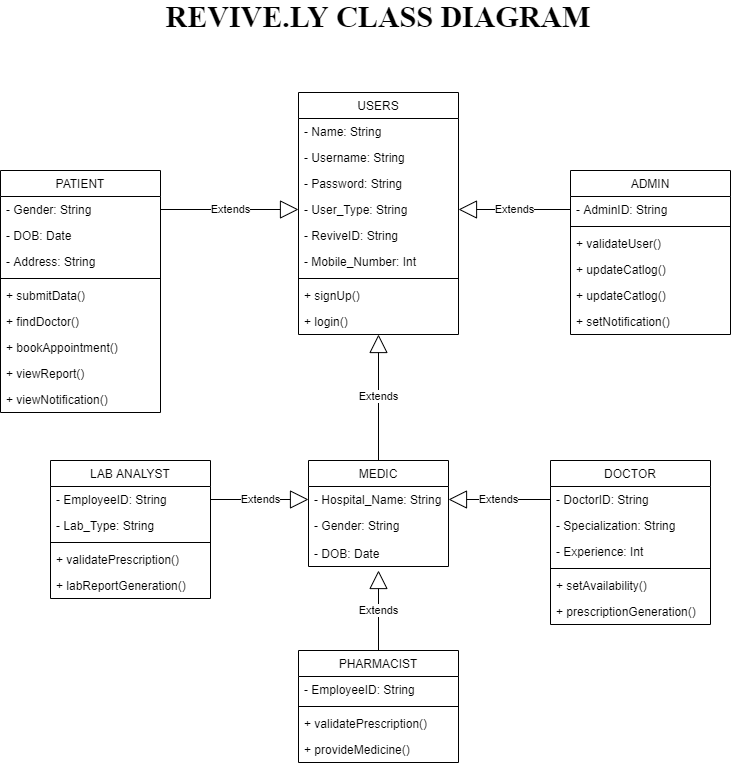

The diagram above was exported from draw.io. Its source (the exported page's mxGraphModel, read from the mxfile embedded in the PNG):
<mxGraphModel dx="1564" dy="842" grid="1" gridSize="10" guides="1" tooltips="1" connect="1" arrows="1" fold="1" page="1" pageScale="1" pageWidth="827" pageHeight="1169" math="0" shadow="0">
  <root>
    <mxCell id="WIyWlLk6GJQsqaUBKTNV-0" />
    <mxCell id="WIyWlLk6GJQsqaUBKTNV-1" parent="WIyWlLk6GJQsqaUBKTNV-0" />
    <mxCell id="Uhc_5Wej4TeHDWOHPSPg-25" value="Extends" style="endArrow=block;endSize=16;endFill=0;html=1;entryX=0;entryY=0.5;entryDx=0;entryDy=0;" edge="1" parent="WIyWlLk6GJQsqaUBKTNV-1" target="zkfFHV4jXpPFQw0GAbJ--21">
      <mxGeometry width="160" relative="1" as="geometry">
        <mxPoint x="190" y="259" as="sourcePoint" />
        <mxPoint x="328" y="262.5" as="targetPoint" />
        <Array as="points" />
      </mxGeometry>
    </mxCell>
    <mxCell id="Uhc_5Wej4TeHDWOHPSPg-26" value="Extends" style="endArrow=block;endSize=16;endFill=0;html=1;entryX=1;entryY=0.5;entryDx=0;entryDy=0;exitX=0;exitY=0.5;exitDx=0;exitDy=0;" edge="1" parent="WIyWlLk6GJQsqaUBKTNV-1" source="Uhc_5Wej4TeHDWOHPSPg-2" target="zkfFHV4jXpPFQw0GAbJ--21">
      <mxGeometry width="160" relative="1" as="geometry">
        <mxPoint x="200" y="269" as="sourcePoint" />
        <mxPoint x="338" y="269" as="targetPoint" />
        <Array as="points" />
      </mxGeometry>
    </mxCell>
    <mxCell id="Uhc_5Wej4TeHDWOHPSPg-34" value="Extends" style="endArrow=block;endSize=16;endFill=0;html=1;exitX=0.5;exitY=0;exitDx=0;exitDy=0;" edge="1" parent="WIyWlLk6GJQsqaUBKTNV-1" source="Uhc_5Wej4TeHDWOHPSPg-39" target="zkfFHV4jXpPFQw0GAbJ--24">
      <mxGeometry width="160" relative="1" as="geometry">
        <mxPoint x="408" y="460" as="sourcePoint" />
        <mxPoint x="338" y="269" as="targetPoint" />
        <Array as="points" />
      </mxGeometry>
    </mxCell>
    <mxCell id="Uhc_5Wej4TeHDWOHPSPg-50" value="Extends" style="endArrow=block;endSize=16;endFill=0;html=1;exitX=0;exitY=0.5;exitDx=0;exitDy=0;entryX=1;entryY=0.5;entryDx=0;entryDy=0;" edge="1" parent="WIyWlLk6GJQsqaUBKTNV-1" source="Uhc_5Wej4TeHDWOHPSPg-44" target="Uhc_5Wej4TeHDWOHPSPg-40">
      <mxGeometry width="160" relative="1" as="geometry">
        <mxPoint x="418" y="520" as="sourcePoint" />
        <mxPoint x="418" y="444" as="targetPoint" />
        <Array as="points" />
      </mxGeometry>
    </mxCell>
    <mxCell id="Uhc_5Wej4TeHDWOHPSPg-56" value="Extends" style="endArrow=block;endSize=16;endFill=0;html=1;exitX=0.5;exitY=0;exitDx=0;exitDy=0;entryX=0.5;entryY=1.154;entryDx=0;entryDy=0;entryPerimeter=0;" edge="1" parent="WIyWlLk6GJQsqaUBKTNV-1" source="Uhc_5Wej4TeHDWOHPSPg-51" target="Uhc_5Wej4TeHDWOHPSPg-42">
      <mxGeometry width="160" relative="1" as="geometry">
        <mxPoint x="418" y="520" as="sourcePoint" />
        <mxPoint x="418" y="444" as="targetPoint" />
        <Array as="points" />
      </mxGeometry>
    </mxCell>
    <mxCell id="Uhc_5Wej4TeHDWOHPSPg-63" value="Extends" style="endArrow=block;endSize=16;endFill=0;html=1;exitX=1;exitY=0.5;exitDx=0;exitDy=0;entryX=0;entryY=0.5;entryDx=0;entryDy=0;" edge="1" parent="WIyWlLk6GJQsqaUBKTNV-1" source="Uhc_5Wej4TeHDWOHPSPg-58" target="Uhc_5Wej4TeHDWOHPSPg-40">
      <mxGeometry width="160" relative="1" as="geometry">
        <mxPoint x="590" y="559" as="sourcePoint" />
        <mxPoint x="488" y="559" as="targetPoint" />
        <Array as="points" />
      </mxGeometry>
    </mxCell>
    <mxCell id="Uhc_5Wej4TeHDWOHPSPg-66" value="REVIVE.LY CLASS DIAGRAM" style="text;align=center;fontStyle=1;verticalAlign=middle;spacingLeft=3;spacingRight=3;strokeColor=none;rotatable=0;points=[[0,0.5],[1,0.5]];portConstraint=eastwest;fontFamily=Times New Roman;fontSize=30;" vertex="1" parent="WIyWlLk6GJQsqaUBKTNV-1">
      <mxGeometry x="183" y="50" width="450" height="26" as="geometry" />
    </mxCell>
    <mxCell id="zkfFHV4jXpPFQw0GAbJ--17" value="USERS" style="swimlane;fontStyle=0;align=center;verticalAlign=top;childLayout=stackLayout;horizontal=1;startSize=26;horizontalStack=0;resizeParent=1;resizeLast=0;collapsible=1;marginBottom=0;rounded=0;shadow=0;strokeWidth=1;" parent="WIyWlLk6GJQsqaUBKTNV-1" vertex="1">
      <mxGeometry x="328" y="142" width="160" height="242" as="geometry">
        <mxRectangle x="550" y="140" width="160" height="26" as="alternateBounds" />
      </mxGeometry>
    </mxCell>
    <mxCell id="zkfFHV4jXpPFQw0GAbJ--18" value="- Name: String" style="text;align=left;verticalAlign=top;spacingLeft=4;spacingRight=4;overflow=hidden;rotatable=0;points=[[0,0.5],[1,0.5]];portConstraint=eastwest;" parent="zkfFHV4jXpPFQw0GAbJ--17" vertex="1">
      <mxGeometry y="26" width="160" height="26" as="geometry" />
    </mxCell>
    <mxCell id="zkfFHV4jXpPFQw0GAbJ--19" value="- Username: String " style="text;align=left;verticalAlign=top;spacingLeft=4;spacingRight=4;overflow=hidden;rotatable=0;points=[[0,0.5],[1,0.5]];portConstraint=eastwest;rounded=0;shadow=0;html=0;" parent="zkfFHV4jXpPFQw0GAbJ--17" vertex="1">
      <mxGeometry y="52" width="160" height="26" as="geometry" />
    </mxCell>
    <mxCell id="zkfFHV4jXpPFQw0GAbJ--20" value="- Password: String" style="text;align=left;verticalAlign=top;spacingLeft=4;spacingRight=4;overflow=hidden;rotatable=0;points=[[0,0.5],[1,0.5]];portConstraint=eastwest;rounded=0;shadow=0;html=0;" parent="zkfFHV4jXpPFQw0GAbJ--17" vertex="1">
      <mxGeometry y="78" width="160" height="26" as="geometry" />
    </mxCell>
    <mxCell id="zkfFHV4jXpPFQw0GAbJ--21" value="- User_Type: String" style="text;align=left;verticalAlign=top;spacingLeft=4;spacingRight=4;overflow=hidden;rotatable=0;points=[[0,0.5],[1,0.5]];portConstraint=eastwest;rounded=0;shadow=0;html=0;" parent="zkfFHV4jXpPFQw0GAbJ--17" vertex="1">
      <mxGeometry y="104" width="160" height="26" as="geometry" />
    </mxCell>
    <mxCell id="zkfFHV4jXpPFQw0GAbJ--22" value="- ReviveID: String" style="text;align=left;verticalAlign=top;spacingLeft=4;spacingRight=4;overflow=hidden;rotatable=0;points=[[0,0.5],[1,0.5]];portConstraint=eastwest;rounded=0;shadow=0;html=0;" parent="zkfFHV4jXpPFQw0GAbJ--17" vertex="1">
      <mxGeometry y="130" width="160" height="26" as="geometry" />
    </mxCell>
    <mxCell id="Uhc_5Wej4TeHDWOHPSPg-0" value="- Mobile_Number: Int" style="text;align=left;verticalAlign=top;spacingLeft=4;spacingRight=4;overflow=hidden;rotatable=0;points=[[0,0.5],[1,0.5]];portConstraint=eastwest;rounded=0;shadow=0;html=0;" vertex="1" parent="zkfFHV4jXpPFQw0GAbJ--17">
      <mxGeometry y="156" width="160" height="26" as="geometry" />
    </mxCell>
    <mxCell id="zkfFHV4jXpPFQw0GAbJ--23" value="" style="line;html=1;strokeWidth=1;align=left;verticalAlign=middle;spacingTop=-1;spacingLeft=3;spacingRight=3;rotatable=0;labelPosition=right;points=[];portConstraint=eastwest;" parent="zkfFHV4jXpPFQw0GAbJ--17" vertex="1">
      <mxGeometry y="182" width="160" height="8" as="geometry" />
    </mxCell>
    <mxCell id="zkfFHV4jXpPFQw0GAbJ--25" value="+ signUp()" style="text;align=left;verticalAlign=top;spacingLeft=4;spacingRight=4;overflow=hidden;rotatable=0;points=[[0,0.5],[1,0.5]];portConstraint=eastwest;" parent="zkfFHV4jXpPFQw0GAbJ--17" vertex="1">
      <mxGeometry y="190" width="160" height="26" as="geometry" />
    </mxCell>
    <mxCell id="zkfFHV4jXpPFQw0GAbJ--24" value="+ login()" style="text;align=left;verticalAlign=top;spacingLeft=4;spacingRight=4;overflow=hidden;rotatable=0;points=[[0,0.5],[1,0.5]];portConstraint=eastwest;" parent="zkfFHV4jXpPFQw0GAbJ--17" vertex="1">
      <mxGeometry y="216" width="160" height="26" as="geometry" />
    </mxCell>
    <mxCell id="Uhc_5Wej4TeHDWOHPSPg-1" value="ADMIN" style="swimlane;fontStyle=0;align=center;verticalAlign=top;childLayout=stackLayout;horizontal=1;startSize=26;horizontalStack=0;resizeParent=1;resizeParentMax=0;resizeLast=0;collapsible=1;marginBottom=0;" vertex="1" parent="WIyWlLk6GJQsqaUBKTNV-1">
      <mxGeometry x="600" y="220" width="160" height="164" as="geometry" />
    </mxCell>
    <mxCell id="Uhc_5Wej4TeHDWOHPSPg-2" value="- AdminID: String" style="text;strokeColor=none;fillColor=none;align=left;verticalAlign=top;spacingLeft=4;spacingRight=4;overflow=hidden;rotatable=0;points=[[0,0.5],[1,0.5]];portConstraint=eastwest;" vertex="1" parent="Uhc_5Wej4TeHDWOHPSPg-1">
      <mxGeometry y="26" width="160" height="26" as="geometry" />
    </mxCell>
    <mxCell id="Uhc_5Wej4TeHDWOHPSPg-3" value="" style="line;strokeWidth=1;fillColor=none;align=left;verticalAlign=middle;spacingTop=-1;spacingLeft=3;spacingRight=3;rotatable=0;labelPosition=right;points=[];portConstraint=eastwest;" vertex="1" parent="Uhc_5Wej4TeHDWOHPSPg-1">
      <mxGeometry y="52" width="160" height="8" as="geometry" />
    </mxCell>
    <mxCell id="Uhc_5Wej4TeHDWOHPSPg-4" value="+ validateUser()" style="text;strokeColor=none;fillColor=none;align=left;verticalAlign=top;spacingLeft=4;spacingRight=4;overflow=hidden;rotatable=0;points=[[0,0.5],[1,0.5]];portConstraint=eastwest;" vertex="1" parent="Uhc_5Wej4TeHDWOHPSPg-1">
      <mxGeometry y="60" width="160" height="26" as="geometry" />
    </mxCell>
    <mxCell id="Uhc_5Wej4TeHDWOHPSPg-10" value="+ updateCatlog()" style="text;strokeColor=none;fillColor=none;align=left;verticalAlign=top;spacingLeft=4;spacingRight=4;overflow=hidden;rotatable=0;points=[[0,0.5],[1,0.5]];portConstraint=eastwest;" vertex="1" parent="Uhc_5Wej4TeHDWOHPSPg-1">
      <mxGeometry y="86" width="160" height="26" as="geometry" />
    </mxCell>
    <mxCell id="Uhc_5Wej4TeHDWOHPSPg-64" value="+ updateCatlog()" style="text;strokeColor=none;fillColor=none;align=left;verticalAlign=top;spacingLeft=4;spacingRight=4;overflow=hidden;rotatable=0;points=[[0,0.5],[1,0.5]];portConstraint=eastwest;" vertex="1" parent="Uhc_5Wej4TeHDWOHPSPg-1">
      <mxGeometry y="112" width="160" height="26" as="geometry" />
    </mxCell>
    <mxCell id="Uhc_5Wej4TeHDWOHPSPg-23" value="+ setNotification()" style="text;strokeColor=none;fillColor=none;align=left;verticalAlign=top;spacingLeft=4;spacingRight=4;overflow=hidden;rotatable=0;points=[[0,0.5],[1,0.5]];portConstraint=eastwest;" vertex="1" parent="Uhc_5Wej4TeHDWOHPSPg-1">
      <mxGeometry y="138" width="160" height="26" as="geometry" />
    </mxCell>
    <mxCell id="Uhc_5Wej4TeHDWOHPSPg-11" value="PATIENT" style="swimlane;fontStyle=0;align=center;verticalAlign=top;childLayout=stackLayout;horizontal=1;startSize=26;horizontalStack=0;resizeParent=1;resizeParentMax=0;resizeLast=0;collapsible=1;marginBottom=0;" vertex="1" parent="WIyWlLk6GJQsqaUBKTNV-1">
      <mxGeometry x="30" y="220" width="160" height="242" as="geometry" />
    </mxCell>
    <mxCell id="Uhc_5Wej4TeHDWOHPSPg-17" value="- Gender: String" style="text;strokeColor=none;fillColor=none;align=left;verticalAlign=top;spacingLeft=4;spacingRight=4;overflow=hidden;rotatable=0;points=[[0,0.5],[1,0.5]];portConstraint=eastwest;" vertex="1" parent="Uhc_5Wej4TeHDWOHPSPg-11">
      <mxGeometry y="26" width="160" height="26" as="geometry" />
    </mxCell>
    <mxCell id="Uhc_5Wej4TeHDWOHPSPg-18" value="- DOB: Date" style="text;strokeColor=none;fillColor=none;align=left;verticalAlign=top;spacingLeft=4;spacingRight=4;overflow=hidden;rotatable=0;points=[[0,0.5],[1,0.5]];portConstraint=eastwest;" vertex="1" parent="Uhc_5Wej4TeHDWOHPSPg-11">
      <mxGeometry y="52" width="160" height="26" as="geometry" />
    </mxCell>
    <mxCell id="Uhc_5Wej4TeHDWOHPSPg-20" value="- Address: String" style="text;strokeColor=none;fillColor=none;align=left;verticalAlign=top;spacingLeft=4;spacingRight=4;overflow=hidden;rotatable=0;points=[[0,0.5],[1,0.5]];portConstraint=eastwest;" vertex="1" parent="Uhc_5Wej4TeHDWOHPSPg-11">
      <mxGeometry y="78" width="160" height="26" as="geometry" />
    </mxCell>
    <mxCell id="Uhc_5Wej4TeHDWOHPSPg-13" value="" style="line;strokeWidth=1;fillColor=none;align=left;verticalAlign=middle;spacingTop=-1;spacingLeft=3;spacingRight=3;rotatable=0;labelPosition=right;points=[];portConstraint=eastwest;" vertex="1" parent="Uhc_5Wej4TeHDWOHPSPg-11">
      <mxGeometry y="104" width="160" height="8" as="geometry" />
    </mxCell>
    <mxCell id="Uhc_5Wej4TeHDWOHPSPg-14" value="+ submitData()" style="text;strokeColor=none;fillColor=none;align=left;verticalAlign=top;spacingLeft=4;spacingRight=4;overflow=hidden;rotatable=0;points=[[0,0.5],[1,0.5]];portConstraint=eastwest;" vertex="1" parent="Uhc_5Wej4TeHDWOHPSPg-11">
      <mxGeometry y="112" width="160" height="26" as="geometry" />
    </mxCell>
    <mxCell id="Uhc_5Wej4TeHDWOHPSPg-22" value="+ findDoctor()" style="text;strokeColor=none;fillColor=none;align=left;verticalAlign=top;spacingLeft=4;spacingRight=4;overflow=hidden;rotatable=0;points=[[0,0.5],[1,0.5]];portConstraint=eastwest;" vertex="1" parent="Uhc_5Wej4TeHDWOHPSPg-11">
      <mxGeometry y="138" width="160" height="26" as="geometry" />
    </mxCell>
    <mxCell id="Uhc_5Wej4TeHDWOHPSPg-21" value="+ bookAppointment()" style="text;strokeColor=none;fillColor=none;align=left;verticalAlign=top;spacingLeft=4;spacingRight=4;overflow=hidden;rotatable=0;points=[[0,0.5],[1,0.5]];portConstraint=eastwest;" vertex="1" parent="Uhc_5Wej4TeHDWOHPSPg-11">
      <mxGeometry y="164" width="160" height="26" as="geometry" />
    </mxCell>
    <mxCell id="Uhc_5Wej4TeHDWOHPSPg-24" value="+ viewReport()" style="text;strokeColor=none;fillColor=none;align=left;verticalAlign=top;spacingLeft=4;spacingRight=4;overflow=hidden;rotatable=0;points=[[0,0.5],[1,0.5]];portConstraint=eastwest;" vertex="1" parent="Uhc_5Wej4TeHDWOHPSPg-11">
      <mxGeometry y="190" width="160" height="26" as="geometry" />
    </mxCell>
    <mxCell id="Uhc_5Wej4TeHDWOHPSPg-65" value="+ viewNotification()" style="text;strokeColor=none;fillColor=none;align=left;verticalAlign=top;spacingLeft=4;spacingRight=4;overflow=hidden;rotatable=0;points=[[0,0.5],[1,0.5]];portConstraint=eastwest;" vertex="1" parent="Uhc_5Wej4TeHDWOHPSPg-11">
      <mxGeometry y="216" width="160" height="26" as="geometry" />
    </mxCell>
    <mxCell id="Uhc_5Wej4TeHDWOHPSPg-39" value="MEDIC" style="swimlane;fontStyle=0;childLayout=stackLayout;horizontal=1;startSize=26;fillColor=none;horizontalStack=0;resizeParent=1;resizeParentMax=0;resizeLast=0;collapsible=1;marginBottom=0;" vertex="1" parent="WIyWlLk6GJQsqaUBKTNV-1">
      <mxGeometry x="338" y="510" width="140" height="106" as="geometry" />
    </mxCell>
    <mxCell id="Uhc_5Wej4TeHDWOHPSPg-40" value="- Hospital_Name: String" style="text;strokeColor=none;fillColor=none;align=left;verticalAlign=top;spacingLeft=4;spacingRight=4;overflow=hidden;rotatable=0;points=[[0,0.5],[1,0.5]];portConstraint=eastwest;" vertex="1" parent="Uhc_5Wej4TeHDWOHPSPg-39">
      <mxGeometry y="26" width="140" height="26" as="geometry" />
    </mxCell>
    <mxCell id="Uhc_5Wej4TeHDWOHPSPg-41" value="- Gender: String" style="text;strokeColor=none;fillColor=none;align=left;verticalAlign=top;spacingLeft=4;spacingRight=4;overflow=hidden;rotatable=0;points=[[0,0.5],[1,0.5]];portConstraint=eastwest;" vertex="1" parent="Uhc_5Wej4TeHDWOHPSPg-39">
      <mxGeometry y="52" width="140" height="28" as="geometry" />
    </mxCell>
    <mxCell id="Uhc_5Wej4TeHDWOHPSPg-42" value="- DOB: Date" style="text;strokeColor=none;fillColor=none;align=left;verticalAlign=top;spacingLeft=4;spacingRight=4;overflow=hidden;rotatable=0;points=[[0,0.5],[1,0.5]];portConstraint=eastwest;" vertex="1" parent="Uhc_5Wej4TeHDWOHPSPg-39">
      <mxGeometry y="80" width="140" height="26" as="geometry" />
    </mxCell>
    <mxCell id="Uhc_5Wej4TeHDWOHPSPg-43" value="DOCTOR" style="swimlane;fontStyle=0;align=center;verticalAlign=top;childLayout=stackLayout;horizontal=1;startSize=26;horizontalStack=0;resizeParent=1;resizeParentMax=0;resizeLast=0;collapsible=1;marginBottom=0;" vertex="1" parent="WIyWlLk6GJQsqaUBKTNV-1">
      <mxGeometry x="580" y="510" width="160" height="164" as="geometry" />
    </mxCell>
    <mxCell id="Uhc_5Wej4TeHDWOHPSPg-44" value="- DoctorID: String" style="text;strokeColor=none;fillColor=none;align=left;verticalAlign=top;spacingLeft=4;spacingRight=4;overflow=hidden;rotatable=0;points=[[0,0.5],[1,0.5]];portConstraint=eastwest;" vertex="1" parent="Uhc_5Wej4TeHDWOHPSPg-43">
      <mxGeometry y="26" width="160" height="26" as="geometry" />
    </mxCell>
    <mxCell id="Uhc_5Wej4TeHDWOHPSPg-47" value="- Specialization: String" style="text;strokeColor=none;fillColor=none;align=left;verticalAlign=top;spacingLeft=4;spacingRight=4;overflow=hidden;rotatable=0;points=[[0,0.5],[1,0.5]];portConstraint=eastwest;" vertex="1" parent="Uhc_5Wej4TeHDWOHPSPg-43">
      <mxGeometry y="52" width="160" height="26" as="geometry" />
    </mxCell>
    <mxCell id="Uhc_5Wej4TeHDWOHPSPg-48" value="- Experience: Int" style="text;strokeColor=none;fillColor=none;align=left;verticalAlign=top;spacingLeft=4;spacingRight=4;overflow=hidden;rotatable=0;points=[[0,0.5],[1,0.5]];portConstraint=eastwest;" vertex="1" parent="Uhc_5Wej4TeHDWOHPSPg-43">
      <mxGeometry y="78" width="160" height="26" as="geometry" />
    </mxCell>
    <mxCell id="Uhc_5Wej4TeHDWOHPSPg-45" value="" style="line;strokeWidth=1;fillColor=none;align=left;verticalAlign=middle;spacingTop=-1;spacingLeft=3;spacingRight=3;rotatable=0;labelPosition=right;points=[];portConstraint=eastwest;" vertex="1" parent="Uhc_5Wej4TeHDWOHPSPg-43">
      <mxGeometry y="104" width="160" height="8" as="geometry" />
    </mxCell>
    <mxCell id="Uhc_5Wej4TeHDWOHPSPg-49" value="+ setAvailability()" style="text;strokeColor=none;fillColor=none;align=left;verticalAlign=top;spacingLeft=4;spacingRight=4;overflow=hidden;rotatable=0;points=[[0,0.5],[1,0.5]];portConstraint=eastwest;" vertex="1" parent="Uhc_5Wej4TeHDWOHPSPg-43">
      <mxGeometry y="112" width="160" height="26" as="geometry" />
    </mxCell>
    <mxCell id="Uhc_5Wej4TeHDWOHPSPg-46" value="+ prescriptionGeneration()" style="text;strokeColor=none;fillColor=none;align=left;verticalAlign=top;spacingLeft=4;spacingRight=4;overflow=hidden;rotatable=0;points=[[0,0.5],[1,0.5]];portConstraint=eastwest;" vertex="1" parent="Uhc_5Wej4TeHDWOHPSPg-43">
      <mxGeometry y="138" width="160" height="26" as="geometry" />
    </mxCell>
    <mxCell id="Uhc_5Wej4TeHDWOHPSPg-51" value="PHARMACIST" style="swimlane;fontStyle=0;align=center;verticalAlign=top;childLayout=stackLayout;horizontal=1;startSize=26;horizontalStack=0;resizeParent=1;resizeParentMax=0;resizeLast=0;collapsible=1;marginBottom=0;" vertex="1" parent="WIyWlLk6GJQsqaUBKTNV-1">
      <mxGeometry x="328" y="700" width="160" height="112" as="geometry" />
    </mxCell>
    <mxCell id="Uhc_5Wej4TeHDWOHPSPg-52" value="- EmployeeID: String" style="text;strokeColor=none;fillColor=none;align=left;verticalAlign=top;spacingLeft=4;spacingRight=4;overflow=hidden;rotatable=0;points=[[0,0.5],[1,0.5]];portConstraint=eastwest;" vertex="1" parent="Uhc_5Wej4TeHDWOHPSPg-51">
      <mxGeometry y="26" width="160" height="26" as="geometry" />
    </mxCell>
    <mxCell id="Uhc_5Wej4TeHDWOHPSPg-53" value="" style="line;strokeWidth=1;fillColor=none;align=left;verticalAlign=middle;spacingTop=-1;spacingLeft=3;spacingRight=3;rotatable=0;labelPosition=right;points=[];portConstraint=eastwest;" vertex="1" parent="Uhc_5Wej4TeHDWOHPSPg-51">
      <mxGeometry y="52" width="160" height="8" as="geometry" />
    </mxCell>
    <mxCell id="Uhc_5Wej4TeHDWOHPSPg-54" value="+ validatePrescription()" style="text;strokeColor=none;fillColor=none;align=left;verticalAlign=top;spacingLeft=4;spacingRight=4;overflow=hidden;rotatable=0;points=[[0,0.5],[1,0.5]];portConstraint=eastwest;" vertex="1" parent="Uhc_5Wej4TeHDWOHPSPg-51">
      <mxGeometry y="60" width="160" height="26" as="geometry" />
    </mxCell>
    <mxCell id="Uhc_5Wej4TeHDWOHPSPg-55" value="+ provideMedicine()" style="text;strokeColor=none;fillColor=none;align=left;verticalAlign=top;spacingLeft=4;spacingRight=4;overflow=hidden;rotatable=0;points=[[0,0.5],[1,0.5]];portConstraint=eastwest;" vertex="1" parent="Uhc_5Wej4TeHDWOHPSPg-51">
      <mxGeometry y="86" width="160" height="26" as="geometry" />
    </mxCell>
    <mxCell id="Uhc_5Wej4TeHDWOHPSPg-57" value="LAB ANALYST" style="swimlane;fontStyle=0;align=center;verticalAlign=top;childLayout=stackLayout;horizontal=1;startSize=26;horizontalStack=0;resizeParent=1;resizeParentMax=0;resizeLast=0;collapsible=1;marginBottom=0;" vertex="1" parent="WIyWlLk6GJQsqaUBKTNV-1">
      <mxGeometry x="80" y="510" width="160" height="138" as="geometry" />
    </mxCell>
    <mxCell id="Uhc_5Wej4TeHDWOHPSPg-58" value="- EmployeeID: String" style="text;strokeColor=none;fillColor=none;align=left;verticalAlign=top;spacingLeft=4;spacingRight=4;overflow=hidden;rotatable=0;points=[[0,0.5],[1,0.5]];portConstraint=eastwest;" vertex="1" parent="Uhc_5Wej4TeHDWOHPSPg-57">
      <mxGeometry y="26" width="160" height="26" as="geometry" />
    </mxCell>
    <mxCell id="Uhc_5Wej4TeHDWOHPSPg-61" value="- Lab_Type: String" style="text;strokeColor=none;fillColor=none;align=left;verticalAlign=top;spacingLeft=4;spacingRight=4;overflow=hidden;rotatable=0;points=[[0,0.5],[1,0.5]];portConstraint=eastwest;" vertex="1" parent="Uhc_5Wej4TeHDWOHPSPg-57">
      <mxGeometry y="52" width="160" height="26" as="geometry" />
    </mxCell>
    <mxCell id="Uhc_5Wej4TeHDWOHPSPg-59" value="" style="line;strokeWidth=1;fillColor=none;align=left;verticalAlign=middle;spacingTop=-1;spacingLeft=3;spacingRight=3;rotatable=0;labelPosition=right;points=[];portConstraint=eastwest;" vertex="1" parent="Uhc_5Wej4TeHDWOHPSPg-57">
      <mxGeometry y="78" width="160" height="8" as="geometry" />
    </mxCell>
    <mxCell id="Uhc_5Wej4TeHDWOHPSPg-60" value="+ validatePrescription()" style="text;strokeColor=none;fillColor=none;align=left;verticalAlign=top;spacingLeft=4;spacingRight=4;overflow=hidden;rotatable=0;points=[[0,0.5],[1,0.5]];portConstraint=eastwest;" vertex="1" parent="Uhc_5Wej4TeHDWOHPSPg-57">
      <mxGeometry y="86" width="160" height="26" as="geometry" />
    </mxCell>
    <mxCell id="Uhc_5Wej4TeHDWOHPSPg-62" value="+ labReportGeneration()" style="text;strokeColor=none;fillColor=none;align=left;verticalAlign=top;spacingLeft=4;spacingRight=4;overflow=hidden;rotatable=0;points=[[0,0.5],[1,0.5]];portConstraint=eastwest;" vertex="1" parent="Uhc_5Wej4TeHDWOHPSPg-57">
      <mxGeometry y="112" width="160" height="26" as="geometry" />
    </mxCell>
  </root>
</mxGraphModel>